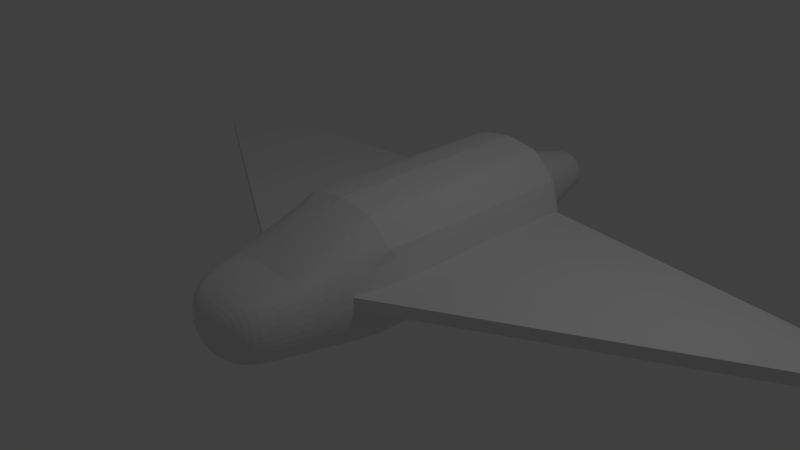 # Source: spaceship2.blend  (saved by Blender 2.78.0; exported with 4.5.12 LTS)
import bpy
from mathutils import Matrix  # noqa: F401  (used for matrix-valued properties, if any)

bpy.ops.wm.read_factory_settings(use_empty=True)
scene = bpy.context.scene
scene.name = 'Scene'

# ---- collections
col_collection_1 = bpy.data.collections.new('Collection 1'); scene.collection.children.link(col_collection_1)

# ---- materials (node trees are filled in below, after node groups)
mat_material_002 = bpy.data.materials.new('Material.002')
mat_material_002.alpha_threshold = 0.0
mat_material_002.use_transparent_shadow = False
mat_material_002.roughness = 0.5
mat_material_004 = bpy.data.materials.new('Material.004')
mat_material_004.alpha_threshold = 0.0
mat_material_004.use_transparent_shadow = False
mat_material_004.roughness = 0.5

# ---- material node trees

# ---- world
world_world = bpy.data.worlds.new('World'); scene.world = world_world
world_world.color = (0.05088, 0.05088, 0.05088)
world_world.use_sun_shadow = False
world_world.sun_shadow_jitter_overblur = 0.0
world_world.cycles.sampling_method = 'MANUAL'

# ---- cameras
cam_camera = bpy.data.cameras.new('Camera')
cam_camera.clip_end = 100.0
cam_camera.lens = 35.0
cam_camera.sensor_width = 32.0
cam_camera.sensor_height = 18.0
cam_camera.ortho_scale = 7.314
cam_camera.dof.focus_distance = 0.0
cam_camera.dof.aperture_fstop = 128.0

# ---- lights
light_lamp = bpy.data.lights.new('Lamp', 'POINT')
light_lamp.transmission_factor = 0.0
light_lamp.cutoff_distance = 30.0
light_lamp.energy = 100.0
light_lamp.shadow_buffer_clip_start = 1.001
light_lamp.shadow_soft_size = 0.1
light_lamp.shadow_maximum_resolution = 0.006
light_lamp.use_absolute_resolution = True

# ---- meshes
me_cylinder = bpy.data.meshes.new('Cylinder')
me_cylinder.from_pydata([(0.0, 1.0, -1.0), (6.575e-08, 0.4463, 1.245), (0.1951, 0.9808, -1.0), (0.08707, 0.4377, 1.245), (0.3827, 0.9239, -1.0), (0.1708, 0.4123, 1.245), (0.5556, 0.8315, -1.0), (0.248, 0.3711, 1.245), (0.7071, 0.7071, -1.0), (0.3156, 0.3156, 1.245), (0.8315, 0.5556, -1.0), (0.3711, 0.248, 1.245), (0.9239, 0.3286, -1.0), (0.4123, 0.1708, 1.245), (0.9808, 0.1951, -1.0), (0.4377, 0.08707, 1.245), (1.0, 7.55e-08, -1.0), (0.4463, 1.963e-07, 1.245), (0.9808, -0.1951, -1.0), (0.4377, -0.08707, 1.245), (0.9239, -0.3827, -1.0), (0.4123, -0.1708, 1.245), (0.8315, -0.5556, -1.0), (0.3711, -0.248, 1.245), (0.7071, -0.7071, -1.0), (0.3156, -0.3156, 1.245), (0.5556, -0.8315, -1.0), (0.248, -0.3711, 1.245), (0.3827, -0.9239, -1.0), (0.1708, -0.4123, 1.245), (0.1951, -0.9808, -1.0), (0.08707, -0.4377, 1.245), (-3.258e-07, -1.0, -1.0), (-7.968e-08, -0.4463, 1.245), (-0.1951, -0.9808, -1.0), (-0.08707, -0.4377, 1.245), (-0.3827, -0.9239, -1.0), (-0.1708, -0.4123, 1.245), (-0.5556, -0.8315, -1.0), (-0.248, -0.3711, 1.245), (-0.7071, -0.7071, -1.0), (-0.3156, -0.3156, 1.245), (-0.8315, -0.5556, -1.0), (-0.3711, -0.248, 1.245), (-0.9239, -0.3827, -1.0), (-0.4123, -0.1708, 1.245), (-0.9808, -0.1951, -1.0), (-0.4377, -0.08707, 1.245), (-1.0, 9.656e-07, -1.0), (-0.4463, 5.935e-07, 1.245), (-0.9808, 0.1951, -1.0), (-0.4377, 0.08707, 1.245), (-0.9239, 0.3827, -1.0), (-0.4123, 0.1708, 1.245), (-0.8315, 0.5556, -1.0), (-0.3711, 0.248, 1.245), (-0.7071, 0.7071, -1.0), (-0.3156, 0.3156, 1.245), (-0.5556, 0.8315, -1.0), (-0.248, 0.3711, 1.245), (-0.3827, 0.9239, -1.0), (-0.1708, 0.4123, 1.245), (-0.1951, 0.9808, -1.0), (-0.08707, 0.4377, 1.245), (0.0, 1.0, 0.3631), (0.1951, 0.9808, 0.3631), (0.3827, 0.9239, 0.3631), (0.5556, 0.8315, 0.3631), (0.7071, 0.7071, 0.3631), (0.8315, 0.5556, 0.3631), (0.9239, 0.3827, 0.3631), (0.9808, 0.1951, 0.3631), (1.0, 7.55e-08, 0.3631), (0.9808, -0.1951, 0.3631), (0.9239, -0.3827, 0.3631), (0.8315, -0.5556, 0.3631), (0.7071, -0.7071, 0.3631), (0.5556, -0.8315, 0.3631), (0.3827, -0.9239, 0.3631), (0.1951, -0.9808, 0.3631), (-3.258e-07, -1.0, 0.3631), (-0.1951, -0.9808, 0.3631), (-0.3827, -0.9239, 0.3631), (-0.5556, -0.8315, 0.3631), (-0.7071, -0.7071, 0.3631), (-0.8315, -0.5556, 0.3631), (-0.9239, -0.3827, 0.3631), (-0.9808, -0.1951, 0.3631), (-1.0, 9.656e-07, 0.3631), (-0.9808, 0.1951, 0.3631), (-0.9239, 0.3827, 0.3631), (-0.8315, 0.5556, 0.3631), (-0.7071, 0.7071, 0.3631), (-0.5556, 0.8315, 0.3631), (-0.3827, 0.9239, 0.3631), (-0.1951, 0.9808, 0.3631), (0.08707, 0.4377, 1.611), (-1.088e-08, 0.4463, 1.611), (0.1708, 0.4123, 1.611), (0.248, 0.3711, 1.611), (0.3156, 0.3156, 1.611), (0.3711, 0.248, 1.611), (0.4123, 0.1708, 1.611), (0.4377, 0.08707, 1.611), (0.4463, 1.963e-07, 1.611), (0.4377, -0.08707, 1.611), (0.4123, -0.1708, 1.611), (0.3711, -0.248, 1.611), (0.3156, -0.3156, 1.611), (0.248, -0.3711, 1.611), (0.1708, -0.4123, 1.611), (0.08707, -0.4377, 1.611), (-1.563e-07, -0.4463, 1.611), (-0.08707, -0.4377, 1.611), (-0.1708, -0.4123, 1.611), (-0.248, -0.3711, 1.611), (-0.3156, -0.3156, 1.611), (-0.3711, -0.248, 1.611), (-0.4123, -0.1708, 1.611), (-0.4377, -0.08707, 1.611), (-0.4463, 5.935e-07, 1.611), (-0.4377, 0.08707, 1.611), (-0.4123, 0.1708, 1.611), (-0.3711, 0.248, 1.611), (-0.3156, 0.3156, 1.611), (-0.248, 0.3711, 1.611), (-0.1708, 0.4123, 1.611), (-0.08707, 0.4377, 1.611), (0.04136, 0.2079, 1.791), (3.217e-08, 0.212, 1.791), (0.08113, 0.1959, 1.791), (0.1178, 0.1763, 1.791), (0.1499, 0.1499, 1.791), (0.1763, 0.1178, 1.791), (0.1959, 0.08113, 1.791), (0.2079, 0.04136, 1.791), (0.212, 2.539e-07, 1.791), (0.2079, -0.04136, 1.791), (0.1959, -0.08113, 1.791), (0.1763, -0.1178, 1.791), (0.1499, -0.1499, 1.791), (0.1178, -0.1763, 1.791), (0.08113, -0.1959, 1.791), (0.04136, -0.2079, 1.791), (-3.691e-08, -0.212, 1.791), (-0.04136, -0.2079, 1.791), (-0.08113, -0.1959, 1.791), (-0.1178, -0.1763, 1.791), (-0.1499, -0.1499, 1.791), (-0.1763, -0.1178, 1.791), (-0.1959, -0.08113, 1.791), (-0.2079, -0.04136, 1.791), (-0.212, 4.426e-07, 1.791), (-0.2079, 0.04136, 1.791), (-0.1959, 0.08113, 1.791), (-0.1763, 0.1178, 1.791), (-0.1499, 0.1499, 1.791), (-0.1178, 0.1763, 1.791), (-0.08113, 0.1959, 1.791), (-0.04136, 0.2079, 1.791), (0.5, 0.866, 0.4259), (-1.776e-15, 0.9459, 0.4259), (-1.776e-15, 0.9459, -2.645), (-1.091e-08, 0.4442, 1.604), (0.5, 0.866, -2.645), (0.3902, 0.43, 1.604), (0.866, 0.5, -2.645), (0.6758, 0.3902, 1.604), (1.0, 4.728e-08, -2.645), (0.7803, 1.105e-07, 1.604), (0.866, -0.5, -2.645), (0.6758, -0.3902, 1.604), (0.5, -0.866, -2.645), (0.3902, -0.6758, 1.604), (1.51e-07, -1.0, -2.645), (1.069e-07, -0.7803, 1.604), (-0.5, -0.866, -2.645), (-0.3902, -0.6758, 1.604), (-0.866, -0.5, -2.645), (-0.6758, -0.3902, 1.604), (-1.0, -3.699e-07, -2.645), (-0.7803, -2.616e-07, 1.604), (-0.866, 0.5, -2.645), (-0.6758, 0.3902, 1.604), (-0.5, 0.866, -2.645), (-0.3902, 0.43, 1.604), (0.866, 0.5504, 0.4259), (1.0, 1.192e-07, 0.4259), (0.866, -0.5, 0.4259), (0.5, -0.866, 0.4259), (1.51e-07, -1.0, 0.4259), (-0.5, -0.866, 0.4259), (-0.866, -0.5, 0.4259), (-1.0, -3.405e-07, 0.4259), (-0.866, 0.5504, 0.4259), (-0.5, 0.866, 0.4259), (0.332, 0.3556, 2.149), (-1.732e-08, 0.3676, 2.149), (0.575, 0.3217, 2.149), (0.664, -0.01029, 2.149), (0.575, -0.3423, 2.149), (0.332, -0.5853, 2.149), (8.293e-08, -0.6743, 2.149), (-0.332, -0.5853, 2.149), (-0.575, -0.3423, 2.149), (-0.664, -0.01029, 2.149), (-0.575, 0.3217, 2.149), (-0.332, 0.3556, 2.149), (0.2122, 0.2024, 2.386), (-3.795e-08, 0.2101, 2.386), (0.3676, 0.1808, 2.386), (0.4244, -0.03146, 2.386), (0.3676, -0.2437, 2.386), (0.2122, -0.399, 2.386), (2.614e-08, -0.4559, 2.386), (-0.2122, -0.399, 2.386), (-0.3676, -0.2437, 2.386), (-0.4244, -0.03146, 2.386), (-0.3676, 0.1808, 2.386), (-0.2122, 0.2024, 2.386), (0.03767, -0.02081, 2.507), (-1.131e-07, -0.01944, 2.507), (0.06525, -0.02465, 2.507), (0.07535, -0.06233, 2.507), (0.06525, -0.1, 2.507), (0.03767, -0.1276, 2.507), (-1.017e-07, -0.1377, 2.507), (-0.03767, -0.1276, 2.507), (-0.06525, -0.1, 2.507), (-0.07535, -0.06233, 2.507), (-0.06525, -0.02465, 2.507), (-0.03767, -0.02081, 2.507), (-3.315e-08, 0.6343, -2.787), (0.336, 0.5806, -2.787), (0.5821, 0.3346, -2.787), (0.6721, -0.001477, -2.787), (0.5821, -0.3375, -2.787), (0.336, -0.5835, -2.787), (6.834e-08, -0.6736, -2.787), (-0.336, -0.5835, -2.787), (-0.5821, -0.3375, -2.787), (-0.6721, -0.001477, -2.787), (-0.5821, 0.3346, -2.787), (-0.336, 0.5806, -2.787), (1.45e-08, 0.2981, -4.08), (0.1592, 0.2726, -4.08), (0.2757, 0.1561, -4.08), (0.3183, -0.003071, -4.08), (0.2757, -0.1622, -4.08), (0.1592, -0.2788, -4.08), (6.256e-08, -0.3214, -4.08), (-0.1592, -0.2788, -4.08), (-0.2757, -0.1622, -4.08), (-0.3183, -0.003071, -4.08), (-0.2757, 0.1561, -4.08), (-0.1592, 0.2726, -4.08), (1.435e-08, 0.2441, -4.08), (0.1308, 0.2232, -4.08), (0.2266, 0.1275, -4.08), (0.2616, -0.003326, -4.08), (0.2266, -0.1341, -4.08), (0.1308, -0.2299, -4.08), (5.385e-08, -0.2649, -4.08), (-0.1308, -0.2299, -4.08), (-0.2266, -0.1341, -4.08), (-0.2616, -0.003326, -4.08), (-0.2266, 0.1275, -4.08), (-0.1308, 0.2232, -4.08), (1.435e-08, 0.2441, -3.758), (0.1308, 0.2232, -3.758), (0.2266, 0.1275, -3.758), (0.2616, -0.003326, -3.758), (0.2266, -0.1341, -3.758), (0.1308, -0.2299, -3.758), (5.385e-08, -0.2649, -3.758), (-0.1308, -0.2299, -3.758), (-0.2266, -0.1341, -3.758), (-0.2616, -0.003326, -3.758), (-0.2266, 0.1275, -3.758), (-0.1308, 0.2232, -3.758), (1.416e-08, 0.1777, -3.758), (0.09588, 0.1624, -3.758), (0.1661, 0.09224, -3.758), (0.1918, -0.003641, -3.758), (0.1661, -0.09952, -3.758), (0.09588, -0.1697, -3.758), (4.312e-08, -0.1954, -3.758), (-0.09588, -0.1697, -3.758), (-0.1661, -0.09952, -3.758), (-0.1918, -0.003641, -3.758), (-0.1661, 0.09224, -3.758), (-0.09588, 0.1624, -3.758), (-1.149e-07, 0.06738, -4.225), (0.03782, 0.06133, -4.225), (0.0655, 0.03365, -4.225), (0.07563, -0.004164, -4.225), (0.0655, -0.04198, -4.225), (0.03782, -0.06966, -4.225), (-1.035e-07, -0.07979, -4.225), (-0.03782, -0.06966, -4.225), (-0.0655, -0.04198, -4.225), (-0.07563, -0.004164, -4.225), (-0.0655, 0.03365, -4.225), (-0.03782, 0.06133, -4.225), (-1.151e-07, 0.04569, -4.225), (0.02641, 0.04147, -4.225), (0.04574, 0.02214, -4.225), (0.05281, -0.004267, -4.225), (0.04574, -0.03067, -4.225), (0.02641, -0.05, -4.225), (-1.071e-07, -0.05708, -4.225), (-0.02641, -0.05, -4.225), (-0.04574, -0.03067, -4.225), (-0.05281, -0.004267, -4.225), (-0.04574, 0.02214, -4.225), (-0.02641, 0.04147, -4.225), (-5.771e-07, 0.04154, -4.053), (0.02422, 0.03767, -4.053), (0.04196, 0.01994, -4.053), (0.04845, -0.004286, -4.053), (0.04196, -0.02851, -4.053), (0.02422, -0.04624, -4.053), (-5.698e-07, -0.05273, -4.053), (-0.02422, -0.04624, -4.053), (-0.04196, -0.02851, -4.053), (-0.04845, -0.004286, -4.053), (-0.04196, 0.01994, -4.053), (-0.02422, 0.03767, -4.053), (-5.771e-07, 0.02975, -4.053), (0.01802, 0.02687, -4.053), (0.03121, 0.01368, -4.053), (0.03604, -0.004342, -4.053), (0.03121, -0.02236, -4.053), (0.01802, -0.03555, -4.053), (-5.716e-07, -0.04038, -4.053), (-0.01802, -0.03555, -4.053), (-0.03121, -0.02236, -4.053), (-0.03604, -0.004342, -4.053), (-0.03121, 0.01368, -4.053), (-0.01802, 0.02687, -4.053), (-1.355e-06, 0.02975, -4.214), (0.01802, 0.02687, -4.214), (0.03121, 0.01368, -4.214), (0.03604, -0.004342, -4.214), (0.03121, -0.02236, -4.214), (0.01802, -0.03555, -4.214), (-1.35e-06, -0.04038, -4.214), (-0.01802, -0.03555, -4.214), (-0.03121, -0.02236, -4.214), (-0.03604, -0.004342, -4.214), (-0.03121, 0.01368, -4.214), (-0.01802, 0.02687, -4.214), (0.8408, -0.0356, 1.0), (0.8408, 0.131, 1.0), (0.8408, -0.0856, -1.438), (0.8408, 0.131, -1.438), (5.245, -0.0356, -1.436), (5.245, 0.131, -1.436), (5.462, -0.0856, -1.912), (5.462, 0.131, -1.912), (0.7246, 0.0745, -2.653), (0.7246, -0.1183, -2.653), (4.588, -0.1183, -2.204), (4.588, 0.0745, -2.204), (-1.441, -0.0356, 1.0), (-1.441, 0.131, 1.0), (-1.441, -0.0856, -1.438), (-1.441, 0.131, -1.438), (-5.845, -0.0356, -1.436), (-5.845, 0.131, -1.436), (-6.062, -0.0856, -1.912), (-6.062, 0.131, -1.912), (-1.325, 0.0745, -2.653), (-1.325, -0.1183, -2.653), (-5.189, -0.1183, -2.204), (-5.189, 0.0745, -2.204), (-0.8408, -0.0356, 1.0), (-0.8408, 0.131, 1.0), (-0.8408, -0.0856, -1.438), (-0.8408, 0.131, -1.438), (-5.245, -0.0356, -1.436), (-5.245, 0.131, -1.436), (-5.462, -0.0856, -1.912), (-5.462, 0.131, -1.912), (-0.7246, 0.0745, -2.653), (-0.7246, -0.1183, -2.653), (-4.588, -0.1183, -2.204), (-4.588, 0.0745, -2.204)], [], [(171, 169, 199, 200), (164, 160, 186, 166), (161, 163, 165, 160), (167, 165, 196, 198), (166, 186, 187, 168), (160, 165, 167, 186), (179, 177, 203, 204), (168, 187, 188, 170), (186, 167, 169, 187), (183, 181, 205, 206), (170, 188, 189, 172), (187, 169, 171, 188), (169, 167, 198, 199), (172, 189, 190, 174), (188, 171, 173, 189), (173, 171, 200, 201), (174, 190, 191, 176), (189, 173, 175, 190), (177, 175, 202, 203), (176, 191, 192, 178), (190, 175, 177, 191), (181, 179, 204, 205), (178, 192, 193, 180), (191, 177, 179, 192), (165, 163, 197, 196), (180, 193, 194, 182), (192, 179, 181, 193), (203, 202, 214, 215), (182, 194, 195, 184), (193, 181, 183, 194), (185, 183, 206, 207), (184, 195, 161, 162), (194, 183, 185, 195), (175, 173, 201, 202), (162, 161, 160, 164), (195, 185, 163, 161), (180, 182, 242, 241), (163, 185, 207, 197), (215, 214, 226, 227), (200, 199, 211, 212), (207, 206, 218, 219), (196, 197, 209, 208), (204, 203, 215, 216), (201, 200, 212, 213), (197, 207, 219, 209), (198, 196, 208, 210), (205, 204, 216, 217), (202, 201, 213, 214), (199, 198, 210, 211), (206, 205, 217, 218), (220, 221, 231, 230, 229, 228, 227, 226, 225, 224, 223, 222), (212, 211, 223, 224), (219, 218, 230, 231), (208, 209, 221, 220), (216, 215, 227, 228), (213, 212, 224, 225), (209, 219, 231, 221), (210, 208, 220, 222), (217, 216, 228, 229), (214, 213, 225, 226), (211, 210, 222, 223), (218, 217, 229, 230), (234, 235, 247, 246), (176, 178, 240, 239), (172, 174, 238, 237), (162, 164, 233, 232), (168, 170, 236, 235), (164, 166, 234, 233), (182, 184, 243, 242), (178, 180, 241, 240), (174, 176, 239, 238), (184, 162, 232, 243), (170, 172, 237, 236), (166, 168, 235, 234), (246, 247, 259, 258), (241, 242, 254, 253), (238, 239, 251, 250), (235, 236, 248, 247), (242, 243, 255, 254), (232, 233, 245, 244), (239, 240, 252, 251), (236, 237, 249, 248), (243, 232, 244, 255), (233, 234, 246, 245), (240, 241, 253, 252), (237, 238, 250, 249), (261, 262, 274, 273), (253, 254, 266, 265), (250, 251, 263, 262), (247, 248, 260, 259), (254, 255, 267, 266), (244, 245, 257, 256), (251, 252, 264, 263), (248, 249, 261, 260), (255, 244, 256, 267), (245, 246, 258, 257), (252, 253, 265, 264), (249, 250, 262, 261), (273, 274, 286, 285), (258, 259, 271, 270), (265, 266, 278, 277), (262, 263, 275, 274), (259, 260, 272, 271), (266, 267, 279, 278), (256, 257, 269, 268), (263, 264, 276, 275), (260, 261, 273, 272), (267, 256, 268, 279), (257, 258, 270, 269), (264, 265, 277, 276), (288, 289, 301, 300), (270, 271, 283, 282), (277, 278, 290, 289), (274, 275, 287, 286), (271, 272, 284, 283), (278, 279, 291, 290), (268, 269, 281, 280), (275, 276, 288, 287), (272, 273, 285, 284), (279, 268, 280, 291), (269, 270, 282, 281), (276, 277, 289, 288), (293, 294, 306, 305), (285, 286, 298, 297), (282, 283, 295, 294), (289, 290, 302, 301), (286, 287, 299, 298), (283, 284, 296, 295), (290, 291, 303, 302), (280, 281, 293, 292), (287, 288, 300, 299), (284, 285, 297, 296), (291, 280, 292, 303), (281, 282, 294, 293), (315, 304, 316, 327), (300, 301, 313, 312), (297, 298, 310, 309), (294, 295, 307, 306), (301, 302, 314, 313), (298, 299, 311, 310), (295, 296, 308, 307), (302, 303, 315, 314), (292, 293, 305, 304), (299, 300, 312, 311), (296, 297, 309, 308), (303, 292, 304, 315), (320, 321, 333, 332), (305, 306, 318, 317), (312, 313, 325, 324), (309, 310, 322, 321), (306, 307, 319, 318), (313, 314, 326, 325), (310, 311, 323, 322), (307, 308, 320, 319), (314, 315, 327, 326), (304, 305, 317, 316), (311, 312, 324, 323), (308, 309, 321, 320), (332, 333, 345, 344), (327, 316, 328, 339), (317, 318, 330, 329), (324, 325, 337, 336), (321, 322, 334, 333), (318, 319, 331, 330), (325, 326, 338, 337), (322, 323, 335, 334), (319, 320, 332, 331), (326, 327, 339, 338), (316, 317, 329, 328), (323, 324, 336, 335), (340, 341, 342, 343, 344, 345, 346, 347, 348, 349, 350, 351), (339, 328, 340, 351), (329, 330, 342, 341), (336, 337, 349, 348), (333, 334, 346, 345), (330, 331, 343, 342), (337, 338, 350, 349), (334, 335, 347, 346), (331, 332, 344, 343), (338, 339, 351, 350), (328, 329, 341, 340), (335, 336, 348, 347), (352, 353, 355, 354), (359, 358, 362, 363), (358, 359, 357, 356), (356, 357, 353, 352), (354, 358, 356, 352), (359, 355, 353, 357), (361, 360, 363, 362), (358, 354, 361, 362), (355, 359, 363, 360), (354, 355, 360, 361), (376, 378, 379, 377), (383, 387, 386, 382), (382, 380, 381, 383), (380, 376, 377, 381), (378, 376, 380, 382), (383, 381, 377, 379), (385, 386, 387, 384), (382, 386, 385, 378), (379, 384, 387, 383), (378, 385, 384, 379)])
me_cylinder.polygons.foreach_set('material_index', [1, 1, 0, 1, 1, 0, 1, 1, 1, 1, 1, 1, 1, 1, 1, 1, 1, 1, 1, 1, 1, 1, 1, 1, 1, 1, 1, 1, 1, 1, 1, 1, 0, 1, 1, 0, 1, 1, 1, 1, 1, 1, 1, 1, 1, 1, 1, 1, 1, 1, 1, 1, 1, 1, 1, 1, 1, 1, 1, 1, 1, 1, 1, 1, 1, 1, 1, 1, 1, 1, 1, 1, 1, 1, 1, 1, 1, 1, 1, 1, 1, 1, 1, 1, 1, 1, 1, 1, 1, 1, 1, 1, 1, 1, 1, 1, 1, 1, 1, 1, 1, 1, 1, 1, 1, 1, 1, 1, 1, 1, 1, 1, 1, 1, 1, 1, 1, 1, 1, 1, 1, 1, 1, 1, 1, 1, 1, 1, 1, 1, 1, 1, 1, 1, 1, 1, 1, 1, 1, 1, 1, 1, 1, 1, 1, 1, 1, 1, 1, 1, 1, 1, 1, 1, 1, 1, 1, 1, 1, 1, 1, 1, 1, 1, 1, 1, 1, 1, 1, 1, 1, 1, 1, 1, 1, 1, 1, 1, 1, 1, 1, 1, 1, 1, 1, 1, 1, 1, 1, 1, 1, 1, 1, 1, 1, 1, 1, 1, 1, 1, 1, 1])
_k = {(160, 161): 1.0, (160, 186): 1.0, (162, 164): 1.0, (163, 165): 1.0, (160, 164): 0.67059, (186, 187): 0.67059, (164, 166): 1.0, (165, 167): 1.0, (166, 186): 0.67059, (187, 188): 0.67059, (166, 168): 1.0, (167, 169): 1.0, (168, 187): 0.67059, (188, 189): 0.67059, (168, 170): 1.0, (169, 171): 1.0, (170, 188): 0.67059, (189, 190): 0.67059, (170, 172): 1.0, (171, 173): 1.0, (172, 189): 0.67059, (190, 191): 0.67059, (172, 174): 1.0, (173, 175): 1.0, (174, 190): 0.67059, (191, 192): 0.67059, (174, 176): 1.0, (175, 177): 1.0, (176, 191): 0.67059, (192, 193): 0.67059, (176, 178): 1.0, (177, 179): 1.0, (178, 192): 0.67059, (193, 194): 0.67059, (178, 180): 1.0, (179, 181): 1.0, (180, 193): 0.67059, (194, 195): 1.0, (180, 182): 1.0, (181, 183): 1.0, (182, 194): 0.67059, (161, 195): 1.0, (182, 184): 1.0, (161, 162): 0.67059, (183, 185): 1.0, (184, 195): 0.67059, (162, 184): 1.0, (163, 185): 1.0, (232, 233): 0.72941, (233, 234): 0.72941, (234, 235): 0.72941, (235, 236): 0.72941, (236, 237): 0.72941, (237, 238): 0.72941, (238, 239): 0.72941, (239, 240): 0.72941, (240, 241): 0.72941, (241, 242): 0.72941, (242, 243): 0.72941, (232, 243): 0.72941, (182, 242): 0.72941, (180, 241): 0.72941, (178, 240): 0.72941, (176, 239): 0.72941, (174, 238): 0.72941, (172, 237): 0.72941, (164, 233): 0.72941, (162, 232): 0.72941, (170, 236): 0.72941, (168, 235): 0.72941, (166, 234): 0.72941, (184, 243): 0.72941, (244, 245): 1.0, (245, 246): 1.0, (246, 247): 1.0, (247, 248): 1.0, (248, 249): 1.0, (249, 250): 1.0, (250, 251): 1.0, (251, 252): 1.0, (252, 253): 1.0, (253, 254): 1.0, (254, 255): 1.0, (244, 255): 1.0, (256, 257): 0.34902, (257, 258): 0.34902, (258, 259): 0.34902, (259, 260): 0.34902, (260, 261): 0.34902, (261, 262): 0.34902, (262, 263): 0.34902, (263, 264): 0.34902, (264, 265): 0.34902, (265, 266): 0.34902, (266, 267): 0.34902, (256, 267): 0.34902, (292, 293): 0.63137, (293, 294): 0.63137, (294, 295): 0.63137, (295, 296): 0.63137, (296, 297): 0.63137, (297, 298): 0.63137, (298, 299): 0.63137, (299, 300): 0.63137, (300, 301): 0.63137, (301, 302): 0.63137, (302, 303): 0.63137, (292, 303): 0.63137, (352, 354): 1.0, (352, 353): 1.0, (353, 355): 1.0, (354, 355): 1.0, (354, 358): 1.0, (355, 359): 1.0, (358, 359): 1.0, (356, 358): 1.0, (357, 359): 1.0, (356, 357): 1.0, (352, 356): 1.0, (353, 357): 1.0, (360, 361): 1.0, (361, 362): 1.0, (360, 363): 1.0, (362, 363): 1.0, (358, 362): 1.0, (359, 363): 1.0, (354, 361): 1.0, (355, 360): 1.0, (376, 378): 1.0, (376, 377): 1.0, (377, 379): 1.0, (378, 379): 1.0, (378, 382): 1.0, (379, 383): 1.0, (382, 383): 1.0, (380, 382): 1.0, (381, 383): 1.0, (380, 381): 1.0, (376, 380): 1.0, (377, 381): 1.0, (384, 385): 1.0, (385, 386): 1.0, (384, 387): 1.0, (386, 387): 1.0, (382, 386): 1.0, (383, 387): 1.0, (378, 385): 1.0, (379, 384): 1.0}
me_cylinder.attributes.new('crease_edge', 'FLOAT', 'EDGE').data.foreach_set('value', [_k.get((min(e.vertices), max(e.vertices)), 0.0) for e in me_cylinder.edges])
me_cylinder.materials.append(mat_material_002)
me_cylinder.materials.append(mat_material_004)
me_cylinder.use_remesh_preserve_volume = False
me_cylinder.use_remesh_preserve_attributes = False
me_cylinder.use_mirror_vertex_groups = False
me_cylinder.update()

# ---- objects
ob_cylinder = bpy.data.objects.new('Cylinder', me_cylinder)
ob_lamp = bpy.data.objects.new('Lamp', light_lamp)
ob_camera = bpy.data.objects.new('Camera', cam_camera)

# ---- transforms, parenting, visibility, modifiers, constraints
ob_cylinder.location = (0.0, 0.0, 0.0)
ob_cylinder.rotation_euler = (1.571, -0.0, 0.0)
ob_cylinder.lineart.crease_threshold = 0.0
_m = ob_cylinder.modifiers.new('Subsurf', 'SUBSURF')
_m.uv_smooth = 'PRESERVE_CORNERS'
_m.quality = 2
_m.levels = 2
_m.show_only_control_edges = False
ob_lamp.location = (4.076, 1.005, 5.904)
ob_lamp.rotation_euler = (0.6503, 0.05522, 1.866)
ob_lamp.lock_rotations_4d = False
ob_lamp.empty_display_type = 'ARROWS'
ob_lamp.color = (0.0, 0.0, 0.0, 0.0)
ob_lamp.lineart.crease_threshold = 0.0
ob_camera.location = (7.481, -6.508, 5.344)
ob_camera.rotation_euler = (1.109, 0.0, 0.8149)
ob_camera.lock_rotations_4d = False
ob_camera.empty_display_type = 'ARROWS'
ob_camera.color = (0.0, 0.0, 0.0, 0.0)
ob_camera.display_type = 'WIRE'
ob_camera.lineart.crease_threshold = 0.0

# ---- collection membership
col_collection_1.objects.link(ob_cylinder)
col_collection_1.objects.link(ob_lamp)
col_collection_1.objects.link(ob_camera)

# ---- scene / render settings (as saved in the file)
scene.camera = ob_camera
scene.frame_start = 1; scene.frame_end = 250; scene.frame_set(1)
scene.render.engine = 'BLENDER_EEVEE_NEXT'
scene.render.resolution_percentage = 50
scene.render.dither_intensity = 0.0
scene.cycles.use_denoising = False
scene.cycles.samples = 128
scene.cycles.sampling_pattern = 'TABULATED_SOBOL'
scene.cycles.light_sampling_threshold = 0.0
scene.cycles.use_adaptive_sampling = False
scene.cycles.use_light_tree = False
scene.cycles.blur_glossy = 0.0
scene.cycles.sample_clamp_indirect = 0.0
scene.view_settings.view_transform = 'Standard'
bpy.context.view_layer.update()
